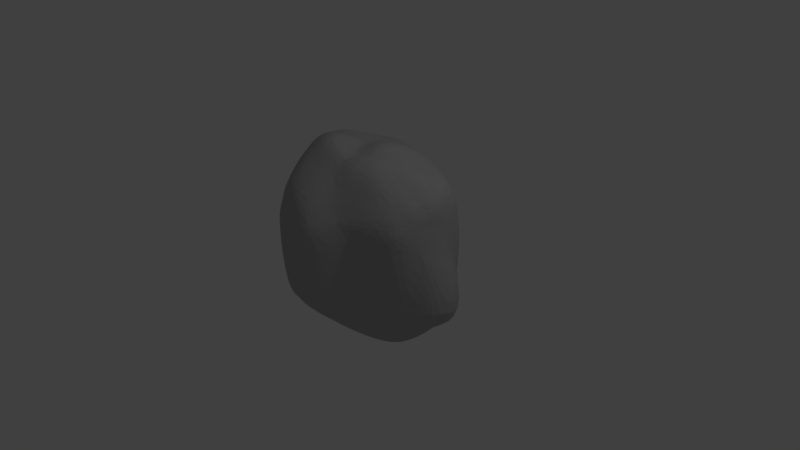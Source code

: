 # Source: stone_6.blend  (saved by Blender 2.79.0; exported with 4.5.12 LTS)
import bpy
from mathutils import Matrix  # noqa: F401  (used for matrix-valued properties, if any)

bpy.ops.wm.read_factory_settings(use_empty=True)
scene = bpy.context.scene
scene.name = 'Scene'

# ---- collections
col_collection_1 = bpy.data.collections.new('Collection 1'); scene.collection.children.link(col_collection_1)

# ---- materials (node trees are filled in below, after node groups)
mat_material = bpy.data.materials.new('Material')
mat_material.alpha_threshold = 0.0
mat_material.use_transparent_shadow = False
mat_material.diffuse_color = (0.4575, 0.4575, 0.4575, 1.0)
mat_material.roughness = 0.5

# ---- material node trees

# ---- world
world_world = bpy.data.worlds.new('World'); scene.world = world_world
world_world.color = (0.05088, 0.05088, 0.05088)
world_world.use_sun_shadow = False
world_world.sun_shadow_jitter_overblur = 0.0
world_world.cycles.sampling_method = 'MANUAL'

# ---- cameras
cam_camera = bpy.data.cameras.new('Camera')
cam_camera.clip_end = 100.0
cam_camera.lens = 35.0
cam_camera.sensor_width = 32.0
cam_camera.sensor_height = 18.0
cam_camera.ortho_scale = 7.314
cam_camera.dof.focus_distance = 0.0
cam_camera.dof.aperture_fstop = 128.0

# ---- lights
light_lamp = bpy.data.lights.new('Lamp', 'POINT')
light_lamp.transmission_factor = 0.0
light_lamp.cutoff_distance = 30.0
light_lamp.energy = 100.0
light_lamp.shadow_buffer_clip_start = 1.001
light_lamp.shadow_soft_size = 0.1
light_lamp.shadow_maximum_resolution = 0.006
light_lamp.use_absolute_resolution = True

# ---- meshes
me_icosphere = bpy.data.meshes.new('Icosphere')
me_icosphere.from_pydata([(0.3137, 0.0, -0.8623), (0.7236, -0.5257, -0.4472), (-0.2764, -0.8506, -0.4472), (-0.8944, 0.3903, -0.4472), (-0.2764, 1.134, -0.4472), (1.037, 0.5257, -0.4472), (0.2764, -0.8506, 1.092), (-0.7236, -0.5257, 1.092), (-0.7236, 0.5257, 1.092), (0.2764, 0.7435, 0.4472), (1.279, 0.0, 1.092), (0.0, 0.0, 1.515), (-0.2328, -0.7166, -0.5198), (-0.1625, -0.5, -0.7129), (-0.07761, -0.2389, -0.8302), (0.5169, -0.1476, -0.8751), (0.739, -0.309, -0.8955), (0.9233, -0.4429, -0.7024), (0.5319, -0.6817, -0.5472), (0.2629, -0.809, -0.5706), (-0.02964, -0.8642, -0.5023), (1.126, 0.2952, -0.5023), (1.164, 0.0, -0.5706), (1.126, -0.2952, -0.5023), (0.5169, 0.1476, -0.8751), (0.739, 0.309, -0.8955), (0.9233, 0.4429, -0.6575), (-0.7534, 0.3903, -0.5198), (-0.5257, 0.3903, -0.7129), (-0.2511, 0.0, -0.8302), (-0.484, -0.7166, -0.5023), (-0.6882, -0.5, -0.5257), (-0.8311, 0.1514, -0.5023), (-0.2328, 0.6094, -0.6575), (-0.1625, 0.5, -0.7129), (-0.07761, 0.2389, -0.8302), (-0.8311, 0.6291, -0.5023), (-0.6882, 0.7831, -0.5257), (-0.484, 0.9996, -0.5023), (-0.02964, 0.757, -0.5023), (0.2629, 0.7018, -0.5257), (0.8457, 0.6817, -0.5023), (1.272, -0.1476, 0.8956), (1.266, -0.309, 0.6444), (1.176, -0.4429, -0.2512), (0.8607, 0.4429, -0.2512), (1.266, 0.361, 1.752e-08), (1.272, 0.1476, 0.8956), (0.1552, -1.126, 0.8956), (0.0, -1.171, 0.6444), (-0.1552, -1.126, -0.2512), (0.6872, -0.6817, -0.2512), (0.5878, -0.809, 0.6444), (0.436, -0.8642, 0.8956), (-0.8607, -0.4429, 0.8956), (-0.9511, -0.214, -1.752e-08), (-0.9566, 0.2426, -0.2511), (-0.436, -1.035, -0.2512), (-0.5878, -0.9796, 0.6444), (-0.6872, -0.6817, 0.8956), (-0.8973, 0.5745, 0.8956), (-0.7979, 1.092, -1.752e-08), (-0.436, 1.147, -0.2512), (-0.9566, 0.5379, -0.2511), (-0.9511, 0.6993, 1.752e-08), (-0.8607, 0.4429, 0.8956), (0.436, 0.9162, 0.2512), (0.5878, 0.8611, -1.752e-08), (0.6872, 0.5745, -0.2512), (-0.1552, 1.238, -0.2512), (0.0, 0.8928, 1.752e-08), (0.1552, 0.8482, 0.2512), (1.216, -0.2389, 1.147), (1.003, -0.5, 1.17), (0.484, -0.7166, 1.147), (0.02964, -1.035, 1.147), (-0.2629, -0.9796, 1.17), (-0.5319, -0.8523, 1.147), (-0.8127, -0.2952, 1.147), (-0.8506, 0.0, 1.17), (-0.8127, 0.2952, 1.147), (-0.5319, 0.6817, 1.273), (-0.2629, 0.809, 1.297), (0.02964, 0.757, 1.147), (0.484, 0.6094, 1.147), (0.7019, 0.5, 1.319), (1.16, 0.2389, 1.295), (0.07761, -0.2389, 1.483), (0.1625, -0.5, 1.495), (0.2328, -0.7166, 1.302), (1.152, 0.0, 1.321), (0.5395, 0.0, 1.514), (0.2649, 0.0, 1.631), (-0.2032, -0.1476, 1.628), (-0.4253, -0.309, 1.64), (-0.6095, -0.4429, 1.447), (-0.2032, 0.1476, 1.483), (-0.4253, 0.309, 1.495), (-0.6095, 0.4429, 1.302), (0.07761, 0.2389, 1.483), (0.1625, 0.5, 1.365), (0.2328, 0.7166, 1.302), (0.3755, 0.2629, 1.558), (0.6519, 0.2629, 1.387), (0.4609, 0.5257, 1.387), (-0.1382, 0.4253, 1.409), (-0.05279, 0.6882, 1.368), (-0.3618, 0.5878, 1.368), (-0.4472, 0.0, 1.555), (-0.6708, 0.1625, 1.513), (-0.6708, -0.1625, 1.513), (-0.1382, -0.4253, 1.684), (-0.3618, -0.5878, 1.513), (-0.05279, -0.6882, 1.368), (0.3755, -0.2629, 1.558), (0.4609, -0.5257, 1.517), (0.6519, -0.2629, 1.517), (1.177, 0.4774, 0.9208), (0.809, 0.6398, 0.0), (0.6708, 0.7402, 0.9208), (-0.3483, 0.8439, 0.9208), (-0.5192, 1.234, -4.92e-07), (-0.6574, 0.7435, 1.047), (-0.9472, 0.1625, 0.9208), (-1.0, 0.4852, 6.232e-07), (-0.9472, -0.06748, 0.9208), (-0.4472, -1.021, 0.9208), (-0.309, -1.122, 0.6444), (-0.1382, -1.122, 0.9208), (0.986, -0.6882, 0.9208), (1.124, -0.5878, 0.6444), (1.177, -0.4253, 0.9208), (0.309, 0.8439, -2.615e-14), (0.4472, 0.7435, -0.2764), (0.1382, 0.8439, -0.2764), (-1.019, 0.8708, -7.845e-14), (-0.6708, 0.9713, -0.2764), (-0.8618, 0.8156, -0.2764), (-0.809, -0.5878, 0.6444), (-0.8618, -0.03507, -0.2764), (-0.6708, -0.6882, -0.2764), (0.309, -1.122, 0.6444), (0.1382, -1.122, -0.2764), (0.4472, -0.8506, -0.2764), (1.315, 0.0, 0.6444), (1.576, -0.1625, -0.2764), (1.576, 0.1625, -0.2764), (0.6755, 0.5878, -0.7236), (0.4519, 0.4253, -0.8944), (0.05279, 0.581, -0.7236), (-0.4472, 0.916, -0.5859), (-0.3618, 0.2629, -0.7567), (-0.6382, 0.6531, -0.5859), (-0.6382, 0.1274, -0.5859), (-0.3618, -0.2629, -0.7567), (-0.4472, -0.5257, -0.5859), (0.9845, 0.1625, -0.7685), (0.9845, -0.1625, -0.7685), (0.7609, -7.38e-07, -0.9393), (0.05279, -0.6882, -0.6307), (0.4519, -0.4253, -0.8016), (0.3618, -0.5878, -0.7685)], [], [(0, 15, 14), (1, 17, 23), (0, 14, 29), (0, 29, 35), (0, 35, 24), (1, 23, 44), (2, 20, 50), (3, 32, 56), (4, 38, 62), (5, 41, 68), (1, 44, 51), (2, 50, 57), (3, 56, 63), (4, 62, 69), (5, 68, 45), (6, 74, 89), (7, 77, 95), (8, 80, 98), (9, 83, 101), (10, 86, 90), (92, 99, 11), (91, 102, 92), (90, 103, 91), (92, 102, 99), (102, 100, 99), (91, 103, 102), (103, 104, 102), (102, 104, 100), (104, 101, 100), (90, 86, 103), (86, 85, 103), (103, 85, 104), (85, 84, 104), (104, 84, 101), (84, 9, 101), (99, 96, 11), (100, 105, 99), (101, 106, 100), (99, 105, 96), (105, 97, 96), (100, 106, 105), (106, 107, 105), (105, 107, 97), (107, 98, 97), (101, 83, 106), (83, 82, 106), (106, 82, 107), (82, 81, 107), (107, 81, 98), (81, 8, 98), (96, 93, 11), (97, 108, 96), (98, 109, 97), (96, 108, 93), (108, 94, 93), (97, 109, 108), (109, 110, 108), (108, 110, 94), (110, 95, 94), (98, 80, 109), (80, 79, 109), (109, 79, 110), (79, 78, 110), (110, 78, 95), (78, 7, 95), (93, 87, 11), (94, 111, 93), (95, 112, 94), (93, 111, 87), (111, 88, 87), (94, 112, 111), (112, 113, 111), (111, 113, 88), (113, 89, 88), (95, 77, 112), (77, 76, 112), (112, 76, 113), (76, 75, 113), (113, 75, 89), (75, 6, 89), (87, 92, 11), (88, 114, 87), (89, 115, 88), (87, 114, 92), (114, 91, 92), (88, 115, 114), (115, 116, 114), (114, 116, 91), (116, 90, 91), (89, 74, 115), (74, 73, 115), (115, 73, 116), (73, 72, 116), (116, 72, 90), (72, 10, 90), (47, 86, 10), (46, 117, 47), (45, 118, 46), (47, 117, 86), (117, 85, 86), (46, 118, 117), (118, 119, 117), (117, 119, 85), (119, 84, 85), (45, 68, 118), (68, 67, 118), (118, 67, 119), (67, 66, 119), (119, 66, 84), (66, 9, 84), (71, 83, 9), (70, 120, 71), (69, 121, 70), (71, 120, 83), (120, 82, 83), (70, 121, 120), (121, 122, 120), (120, 122, 82), (122, 81, 82), (69, 62, 121), (62, 61, 121), (121, 61, 122), (61, 60, 122), (122, 60, 81), (60, 8, 81), (65, 80, 8), (64, 123, 65), (63, 124, 64), (65, 123, 80), (123, 79, 80), (64, 124, 123), (124, 125, 123), (123, 125, 79), (125, 78, 79), (63, 56, 124), (56, 55, 124), (124, 55, 125), (55, 54, 125), (125, 54, 78), (54, 7, 78), (59, 77, 7), (58, 126, 59), (57, 127, 58), (59, 126, 77), (126, 76, 77), (58, 127, 126), (127, 128, 126), (126, 128, 76), (128, 75, 76), (57, 50, 127), (50, 49, 127), (127, 49, 128), (49, 48, 128), (128, 48, 75), (48, 6, 75), (53, 74, 6), (52, 129, 53), (51, 130, 52), (53, 129, 74), (129, 73, 74), (52, 130, 129), (130, 131, 129), (129, 131, 73), (131, 72, 73), (51, 44, 130), (44, 43, 130), (130, 43, 131), (43, 42, 131), (131, 42, 72), (42, 10, 72), (66, 71, 9), (67, 132, 66), (68, 133, 67), (66, 132, 71), (132, 70, 71), (67, 133, 132), (133, 134, 132), (132, 134, 70), (134, 69, 70), (68, 41, 133), (41, 40, 133), (133, 40, 134), (40, 39, 134), (134, 39, 69), (39, 4, 69), (60, 65, 8), (61, 135, 60), (62, 136, 61), (60, 135, 65), (135, 64, 65), (61, 136, 135), (136, 137, 135), (135, 137, 64), (137, 63, 64), (62, 38, 136), (38, 37, 136), (136, 37, 137), (37, 36, 137), (137, 36, 63), (36, 3, 63), (54, 59, 7), (55, 138, 54), (56, 139, 55), (54, 138, 59), (138, 58, 59), (55, 139, 138), (139, 140, 138), (138, 140, 58), (140, 57, 58), (56, 32, 139), (32, 31, 139), (139, 31, 140), (31, 30, 140), (140, 30, 57), (30, 2, 57), (48, 53, 6), (49, 141, 48), (50, 142, 49), (48, 141, 53), (141, 52, 53), (49, 142, 141), (142, 143, 141), (141, 143, 52), (143, 51, 52), (50, 20, 142), (20, 19, 142), (142, 19, 143), (19, 18, 143), (143, 18, 51), (18, 1, 51), (42, 47, 10), (43, 144, 42), (44, 145, 43), (42, 144, 47), (144, 46, 47), (43, 145, 144), (145, 146, 144), (144, 146, 46), (146, 45, 46), (44, 23, 145), (23, 22, 145), (145, 22, 146), (22, 21, 146), (146, 21, 45), (21, 5, 45), (26, 41, 5), (25, 147, 26), (24, 148, 25), (26, 147, 41), (147, 40, 41), (25, 148, 147), (148, 149, 147), (147, 149, 40), (149, 39, 40), (24, 35, 148), (35, 34, 148), (148, 34, 149), (34, 33, 149), (149, 33, 39), (33, 4, 39), (33, 38, 4), (34, 150, 33), (35, 151, 34), (33, 150, 38), (150, 37, 38), (34, 151, 150), (151, 152, 150), (150, 152, 37), (152, 36, 37), (35, 29, 151), (29, 28, 151), (151, 28, 152), (28, 27, 152), (152, 27, 36), (27, 3, 36), (27, 32, 3), (28, 153, 27), (29, 154, 28), (27, 153, 32), (153, 31, 32), (28, 154, 153), (154, 155, 153), (153, 155, 31), (155, 30, 31), (29, 14, 154), (14, 13, 154), (154, 13, 155), (13, 12, 155), (155, 12, 30), (12, 2, 30), (21, 26, 5), (22, 156, 21), (23, 157, 22), (21, 156, 26), (156, 25, 26), (22, 157, 156), (157, 158, 156), (156, 158, 25), (158, 24, 25), (23, 17, 157), (17, 16, 157), (157, 16, 158), (16, 15, 158), (158, 15, 24), (15, 0, 24), (12, 20, 2), (13, 159, 12), (14, 160, 13), (12, 159, 20), (159, 19, 20), (13, 160, 159), (160, 161, 159), (159, 161, 19), (161, 18, 19), (14, 15, 160), (15, 16, 160), (160, 16, 161), (16, 17, 161), (161, 17, 18), (17, 1, 18)])
me_icosphere.materials.append(mat_material)
me_icosphere.use_remesh_preserve_volume = False
me_icosphere.use_remesh_preserve_attributes = False
me_icosphere.use_mirror_vertex_groups = False
me_icosphere.update()

# ---- objects
ob_icosphere = bpy.data.objects.new('Icosphere', me_icosphere)
ob_lamp = bpy.data.objects.new('Lamp', light_lamp)
ob_camera = bpy.data.objects.new('Camera', cam_camera)

# ---- transforms, parenting, visibility, modifiers, constraints
ob_icosphere.location = (0.0, 0.0, 0.0)
ob_icosphere.lineart.crease_threshold = 0.0
_m = ob_icosphere.modifiers.new('Subsurf', 'SUBSURF')
_m.uv_smooth = 'PRESERVE_CORNERS'
_m.quality = 2
_m.levels = 2
_m.show_only_control_edges = False
ob_lamp.location = (4.076, 1.005, 5.904)
ob_lamp.rotation_euler = (0.6503, 0.05522, 1.866)
ob_lamp.lock_rotations_4d = False
ob_lamp.empty_display_type = 'ARROWS'
ob_lamp.color = (0.0, 0.0, 0.0, 0.0)
ob_lamp.lineart.crease_threshold = 0.0
ob_camera.location = (7.481, -6.508, 5.344)
ob_camera.rotation_euler = (1.109, 0.0, 0.8149)
ob_camera.lock_rotations_4d = False
ob_camera.empty_display_type = 'ARROWS'
ob_camera.color = (0.0, 0.0, 0.0, 0.0)
ob_camera.display_type = 'WIRE'
ob_camera.lineart.crease_threshold = 0.0

# ---- collection membership
col_collection_1.objects.link(ob_icosphere)
col_collection_1.objects.link(ob_lamp)
col_collection_1.objects.link(ob_camera)

# ---- scene / render settings (as saved in the file)
scene.camera = ob_camera
scene.frame_start = 1; scene.frame_end = 250; scene.frame_set(1)
scene.render.engine = 'BLENDER_EEVEE_NEXT'
scene.render.resolution_percentage = 50
scene.render.dither_intensity = 0.0
scene.cycles.use_denoising = False
scene.cycles.samples = 128
scene.cycles.sampling_pattern = 'TABULATED_SOBOL'
scene.cycles.use_adaptive_sampling = False
scene.cycles.use_light_tree = False
scene.cycles.blur_glossy = 0.0
scene.cycles.sample_clamp_indirect = 0.0
scene.view_settings.view_transform = 'Standard'
bpy.context.view_layer.update()
